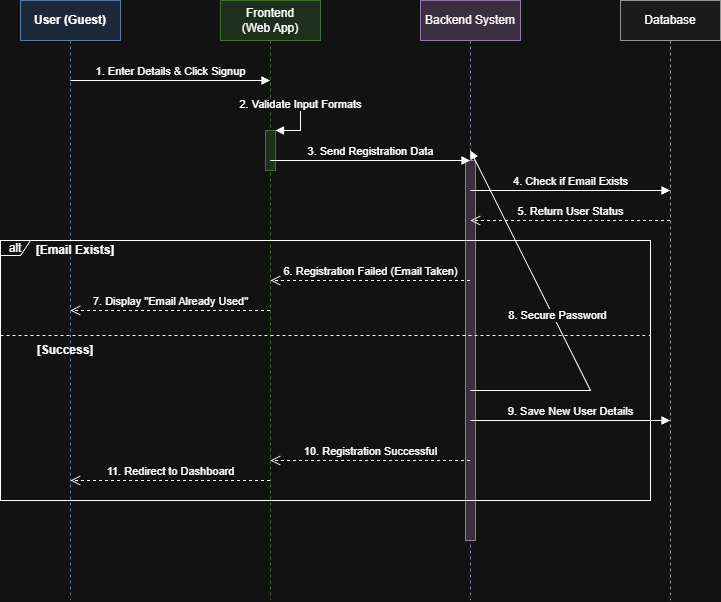

The diagram above was exported from draw.io. Its source (the exported page's mxGraphModel, read from the mxfile embedded in the PNG):
<mxGraphModel dx="2225" dy="761" grid="1" gridSize="10" guides="1" tooltips="1" connect="1" arrows="1" fold="1" page="0" pageScale="1" pageWidth="1169" pageHeight="827" math="0" shadow="0">
  <root>
    <mxCell id="0" />
    <mxCell id="1" parent="0" />
    <mxCell id="Qhq8tzrXZL3T0AEiJY3O-22" parent="1" style="shape=umlLifeline;perimeter=lifelinePerimeter;whiteSpace=wrap;html=1;container=1;collapsible=0;recursiveResize=0;outlineConnect=0;fillColor=#dae8fc;strokeColor=#6c8ebf;fontStyle=1" value="User (Guest)" vertex="1">
      <mxGeometry height="600" width="100" x="-680" y="360" as="geometry" />
    </mxCell>
    <mxCell id="Qhq8tzrXZL3T0AEiJY3O-23" parent="1" style="shape=umlLifeline;perimeter=lifelinePerimeter;whiteSpace=wrap;html=1;container=1;collapsible=0;recursiveResize=0;outlineConnect=0;fillColor=#d5e8d4;strokeColor=#82b366;" value="Frontend&#10;(Web App)" vertex="1">
      <mxGeometry height="600" width="100" x="-480" y="360" as="geometry" />
    </mxCell>
    <mxCell id="Qhq8tzrXZL3T0AEiJY3O-24" parent="Qhq8tzrXZL3T0AEiJY3O-23" style="html=1;points=[];perimeter=orthogonalPerimeter;fillColor=#d5e8d4;strokeColor=#82b366;" value="" vertex="1">
      <mxGeometry height="40" width="10" x="45" y="130" as="geometry" />
    </mxCell>
    <mxCell id="Qhq8tzrXZL3T0AEiJY3O-25" parent="1" style="shape=umlLifeline;perimeter=lifelinePerimeter;whiteSpace=wrap;html=1;container=1;collapsible=0;recursiveResize=0;outlineConnect=0;fillColor=#e1d5e7;strokeColor=#9673a6;" value="Backend System" vertex="1">
      <mxGeometry height="600" width="100" x="-280" y="360" as="geometry" />
    </mxCell>
    <mxCell id="Qhq8tzrXZL3T0AEiJY3O-26" parent="Qhq8tzrXZL3T0AEiJY3O-25" style="html=1;points=[];perimeter=orthogonalPerimeter;fillColor=#e1d5e7;strokeColor=#9673a6;" value="" vertex="1">
      <mxGeometry height="380" width="10" x="45" y="160" as="geometry" />
    </mxCell>
    <mxCell id="Qhq8tzrXZL3T0AEiJY3O-27" parent="1" style="shape=umlLifeline;perimeter=lifelinePerimeter;whiteSpace=wrap;html=1;container=1;collapsible=0;recursiveResize=0;outlineConnect=0;fillColor=#f5f5f5;strokeColor=#666666;" value="Database" vertex="1">
      <mxGeometry height="600" width="100" x="-80" y="360" as="geometry" />
    </mxCell>
    <mxCell id="Qhq8tzrXZL3T0AEiJY3O-28" edge="1" parent="1" source="Qhq8tzrXZL3T0AEiJY3O-22" style="html=1;verticalAlign=bottom;endArrow=block;rounded=0;" target="Qhq8tzrXZL3T0AEiJY3O-23" value="1. Enter Details &amp; Click Signup">
      <mxGeometry relative="1" width="80" as="geometry">
        <Array as="points">
          <mxPoint x="-560" y="440" />
        </Array>
        <mxPoint x="-630" y="440" as="sourcePoint" />
        <mxPoint x="-550" y="440" as="targetPoint" />
      </mxGeometry>
    </mxCell>
    <mxCell id="Qhq8tzrXZL3T0AEiJY3O-29" edge="1" parent="1" source="Qhq8tzrXZL3T0AEiJY3O-23" style="html=1;verticalAlign=bottom;endArrow=block;rounded=0;entryX=1;entryY=0;entryDx=0;entryDy=0;entryPerimeter=0;" target="Qhq8tzrXZL3T0AEiJY3O-24" value="2. Validate Input Formats">
      <mxGeometry relative="1" width="80" as="geometry">
        <Array as="points">
          <mxPoint x="-400" y="460" />
          <mxPoint x="-400" y="490" />
        </Array>
        <mxPoint x="-430" y="460" as="sourcePoint" />
        <mxPoint x="-430" y="490" as="targetPoint" />
      </mxGeometry>
    </mxCell>
    <mxCell id="Qhq8tzrXZL3T0AEiJY3O-30" edge="1" parent="1" source="Qhq8tzrXZL3T0AEiJY3O-23" style="html=1;verticalAlign=bottom;endArrow=block;rounded=0;" target="Qhq8tzrXZL3T0AEiJY3O-25" value="3. Send Registration Data">
      <mxGeometry relative="1" width="80" as="geometry">
        <Array as="points">
          <mxPoint x="-360" y="520" />
        </Array>
        <mxPoint x="-430" y="520" as="sourcePoint" />
        <mxPoint x="-230" y="520" as="targetPoint" />
      </mxGeometry>
    </mxCell>
    <mxCell id="Qhq8tzrXZL3T0AEiJY3O-31" edge="1" parent="1" source="Qhq8tzrXZL3T0AEiJY3O-25" style="html=1;verticalAlign=bottom;endArrow=block;rounded=0;" target="Qhq8tzrXZL3T0AEiJY3O-27" value="4. Check if Email Exists">
      <mxGeometry relative="1" width="80" as="geometry">
        <Array as="points">
          <mxPoint x="-160" y="550" />
        </Array>
        <mxPoint x="-230" y="550" as="sourcePoint" />
        <mxPoint x="-30" y="550" as="targetPoint" />
      </mxGeometry>
    </mxCell>
    <mxCell id="Qhq8tzrXZL3T0AEiJY3O-32" edge="1" parent="1" source="Qhq8tzrXZL3T0AEiJY3O-27" style="html=1;verticalAlign=bottom;endArrow=open;dashed=1;endSize=8;rounded=0;" target="Qhq8tzrXZL3T0AEiJY3O-25" value="5. Return User Status">
      <mxGeometry relative="1" as="geometry">
        <Array as="points">
          <mxPoint x="-130" y="580" />
        </Array>
        <mxPoint x="-30" y="580" as="sourcePoint" />
        <mxPoint x="-230" y="580" as="targetPoint" />
      </mxGeometry>
    </mxCell>
    <mxCell id="Qhq8tzrXZL3T0AEiJY3O-33" parent="1" style="shape=umlFrame;whiteSpace=wrap;html=1;pointerEvents=0;width=30;height=15;" value="alt" vertex="1">
      <mxGeometry height="260" width="650" x="-700" y="600" as="geometry" />
    </mxCell>
    <mxCell id="Qhq8tzrXZL3T0AEiJY3O-34" parent="Qhq8tzrXZL3T0AEiJY3O-33" style="text;html=1;strokeColor=none;fillColor=none;align=center;verticalAlign=middle;whiteSpace=wrap;rounded=0;fontStyle=1" value="[Email Exists]" vertex="1">
      <mxGeometry height="20" width="90" x="30" as="geometry" />
    </mxCell>
    <mxCell id="Qhq8tzrXZL3T0AEiJY3O-35" parent="Qhq8tzrXZL3T0AEiJY3O-33" style="shape=line;html=1;strokeWidth=1;dashed=1;" value="" vertex="1">
      <mxGeometry height="10" width="650" y="90" as="geometry" />
    </mxCell>
    <mxCell id="Qhq8tzrXZL3T0AEiJY3O-36" parent="Qhq8tzrXZL3T0AEiJY3O-33" style="text;html=1;strokeColor=none;fillColor=none;align=center;verticalAlign=middle;whiteSpace=wrap;rounded=0;fontStyle=1" value="[Success]" vertex="1">
      <mxGeometry height="20" width="70" x="30" y="100" as="geometry" />
    </mxCell>
    <mxCell id="Qhq8tzrXZL3T0AEiJY3O-37" edge="1" parent="1" source="Qhq8tzrXZL3T0AEiJY3O-25" style="html=1;verticalAlign=bottom;endArrow=open;dashed=1;endSize=8;rounded=0;" target="Qhq8tzrXZL3T0AEiJY3O-23" value="6. Registration Failed (Email Taken)">
      <mxGeometry relative="1" as="geometry">
        <Array as="points">
          <mxPoint x="-330" y="640" />
        </Array>
        <mxPoint x="-230" y="640" as="sourcePoint" />
        <mxPoint x="-430" y="640" as="targetPoint" />
      </mxGeometry>
    </mxCell>
    <mxCell id="Qhq8tzrXZL3T0AEiJY3O-38" edge="1" parent="1" source="Qhq8tzrXZL3T0AEiJY3O-23" style="html=1;verticalAlign=bottom;endArrow=open;dashed=1;endSize=8;rounded=0;" target="Qhq8tzrXZL3T0AEiJY3O-22" value="7. Display &quot;Email Already Used&quot;">
      <mxGeometry relative="1" as="geometry">
        <Array as="points">
          <mxPoint x="-530" y="670" />
        </Array>
        <mxPoint x="-430" y="670" as="sourcePoint" />
        <mxPoint x="-630" y="670" as="targetPoint" />
      </mxGeometry>
    </mxCell>
    <mxCell id="Qhq8tzrXZL3T0AEiJY3O-39" edge="1" parent="1" source="Qhq8tzrXZL3T0AEiJY3O-25" style="html=1;verticalAlign=bottom;endArrow=block;rounded=0;entryX=1;entryY=0.25;entryDx=0;entryDy=0;" target="Qhq8tzrXZL3T0AEiJY3O-25" value="8. Secure Password">
      <mxGeometry relative="1" width="80" as="geometry">
        <Array as="points">
          <mxPoint x="-210" y="750" />
          <mxPoint x="-110" y="750" />
        </Array>
        <mxPoint x="-230" y="720" as="sourcePoint" />
        <mxPoint x="-230" y="750" as="targetPoint" />
      </mxGeometry>
    </mxCell>
    <mxCell id="Qhq8tzrXZL3T0AEiJY3O-40" edge="1" parent="1" source="Qhq8tzrXZL3T0AEiJY3O-25" style="html=1;verticalAlign=bottom;endArrow=block;rounded=0;" target="Qhq8tzrXZL3T0AEiJY3O-27" value="9. Save New User Details">
      <mxGeometry relative="1" width="80" as="geometry">
        <Array as="points">
          <mxPoint x="-130" y="780" />
        </Array>
        <mxPoint x="-230" y="780" as="sourcePoint" />
        <mxPoint x="-30" y="780" as="targetPoint" />
      </mxGeometry>
    </mxCell>
    <mxCell id="Qhq8tzrXZL3T0AEiJY3O-41" edge="1" parent="1" source="Qhq8tzrXZL3T0AEiJY3O-25" style="html=1;verticalAlign=bottom;endArrow=open;dashed=1;endSize=8;rounded=0;" target="Qhq8tzrXZL3T0AEiJY3O-23" value="10. Registration Successful">
      <mxGeometry relative="1" as="geometry">
        <Array as="points">
          <mxPoint x="-330" y="820" />
        </Array>
        <mxPoint x="-230" y="820" as="sourcePoint" />
        <mxPoint x="-430" y="820" as="targetPoint" />
      </mxGeometry>
    </mxCell>
    <mxCell id="Qhq8tzrXZL3T0AEiJY3O-42" edge="1" parent="1" source="Qhq8tzrXZL3T0AEiJY3O-23" style="html=1;verticalAlign=bottom;endArrow=open;dashed=1;endSize=8;rounded=0;" target="Qhq8tzrXZL3T0AEiJY3O-22" value="11. Redirect to Dashboard">
      <mxGeometry relative="1" as="geometry">
        <Array as="points">
          <mxPoint x="-530" y="840" />
        </Array>
        <mxPoint x="-430" y="840" as="sourcePoint" />
        <mxPoint x="-630" y="840" as="targetPoint" />
      </mxGeometry>
    </mxCell>
  </root>
</mxGraphModel>